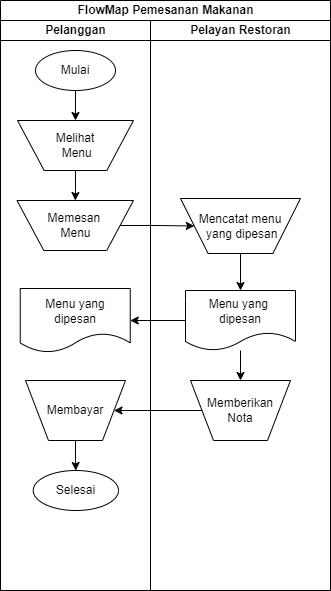

The diagram above was exported from draw.io. Its source (the exported page's mxGraphModel, read from the mxfile embedded in the PNG):
<mxGraphModel dx="954" dy="592" grid="1" gridSize="10" guides="1" tooltips="1" connect="1" arrows="1" fold="1" page="1" pageScale="1" pageWidth="850" pageHeight="1100" math="0" shadow="0">
  <root>
    <mxCell id="0" />
    <mxCell id="1" parent="0" />
    <mxCell id="5z_cBDbl1oQ-IEp_dZIW-1" value="FlowMap Pemesanan Makanan" style="swimlane;childLayout=stackLayout;resizeParent=1;resizeParentMax=0;startSize=20;html=1;" vertex="1" parent="1">
      <mxGeometry x="240" y="70" width="330" height="590" as="geometry" />
    </mxCell>
    <mxCell id="5z_cBDbl1oQ-IEp_dZIW-2" value="Pelanggan" style="swimlane;startSize=20;html=1;" vertex="1" parent="5z_cBDbl1oQ-IEp_dZIW-1">
      <mxGeometry y="20" width="150" height="570" as="geometry" />
    </mxCell>
    <mxCell id="5z_cBDbl1oQ-IEp_dZIW-20" style="edgeStyle=orthogonalEdgeStyle;rounded=0;orthogonalLoop=1;jettySize=auto;html=1;entryX=0.5;entryY=0;entryDx=0;entryDy=0;" edge="1" parent="5z_cBDbl1oQ-IEp_dZIW-2" source="5z_cBDbl1oQ-IEp_dZIW-5" target="5z_cBDbl1oQ-IEp_dZIW-18">
      <mxGeometry relative="1" as="geometry" />
    </mxCell>
    <mxCell id="5z_cBDbl1oQ-IEp_dZIW-5" value="Mulai" style="ellipse;whiteSpace=wrap;html=1;" vertex="1" parent="5z_cBDbl1oQ-IEp_dZIW-2">
      <mxGeometry x="35" y="30" width="80" height="40" as="geometry" />
    </mxCell>
    <mxCell id="5z_cBDbl1oQ-IEp_dZIW-22" value="" style="edgeStyle=orthogonalEdgeStyle;rounded=0;orthogonalLoop=1;jettySize=auto;html=1;" edge="1" parent="5z_cBDbl1oQ-IEp_dZIW-2" source="5z_cBDbl1oQ-IEp_dZIW-18" target="5z_cBDbl1oQ-IEp_dZIW-21">
      <mxGeometry relative="1" as="geometry" />
    </mxCell>
    <mxCell id="5z_cBDbl1oQ-IEp_dZIW-18" value="Melihat&lt;div&gt;&amp;nbsp;Menu&lt;/div&gt;" style="verticalLabelPosition=middle;verticalAlign=middle;html=1;shape=trapezoid;perimeter=trapezoidPerimeter;whiteSpace=wrap;size=0.23;arcSize=10;flipV=1;labelPosition=center;align=center;" vertex="1" parent="5z_cBDbl1oQ-IEp_dZIW-2">
      <mxGeometry x="17" y="100" width="116" height="50" as="geometry" />
    </mxCell>
    <mxCell id="5z_cBDbl1oQ-IEp_dZIW-21" value="Memesan&amp;nbsp;&lt;div&gt;Menu&lt;/div&gt;" style="verticalLabelPosition=middle;verticalAlign=middle;html=1;shape=trapezoid;perimeter=trapezoidPerimeter;whiteSpace=wrap;size=0.23;arcSize=10;flipV=1;labelPosition=center;align=center;" vertex="1" parent="5z_cBDbl1oQ-IEp_dZIW-2">
      <mxGeometry x="16.5" y="180" width="116.5" height="50" as="geometry" />
    </mxCell>
    <mxCell id="5z_cBDbl1oQ-IEp_dZIW-31" value="Menu yang&lt;div&gt;dipesan&lt;/div&gt;" style="shape=document;whiteSpace=wrap;html=1;boundedLbl=1;" vertex="1" parent="5z_cBDbl1oQ-IEp_dZIW-2">
      <mxGeometry x="19.75" y="268" width="110" height="64" as="geometry" />
    </mxCell>
    <mxCell id="5z_cBDbl1oQ-IEp_dZIW-58" value="" style="edgeStyle=orthogonalEdgeStyle;rounded=0;orthogonalLoop=1;jettySize=auto;html=1;" edge="1" parent="5z_cBDbl1oQ-IEp_dZIW-2" source="5z_cBDbl1oQ-IEp_dZIW-55" target="5z_cBDbl1oQ-IEp_dZIW-57">
      <mxGeometry relative="1" as="geometry" />
    </mxCell>
    <mxCell id="5z_cBDbl1oQ-IEp_dZIW-55" value="Membayar" style="verticalLabelPosition=middle;verticalAlign=middle;html=1;shape=trapezoid;perimeter=trapezoidPerimeter;whiteSpace=wrap;size=0.23;arcSize=10;flipV=1;labelPosition=center;align=center;" vertex="1" parent="5z_cBDbl1oQ-IEp_dZIW-2">
      <mxGeometry x="25" y="360" width="100" height="60" as="geometry" />
    </mxCell>
    <mxCell id="5z_cBDbl1oQ-IEp_dZIW-57" value="Selesai" style="ellipse;whiteSpace=wrap;html=1;arcSize=10;" vertex="1" parent="5z_cBDbl1oQ-IEp_dZIW-2">
      <mxGeometry x="32.75" y="450" width="85.25" height="40" as="geometry" />
    </mxCell>
    <mxCell id="5z_cBDbl1oQ-IEp_dZIW-3" value="Pelayan Restoran" style="swimlane;startSize=20;html=1;" vertex="1" parent="5z_cBDbl1oQ-IEp_dZIW-1">
      <mxGeometry x="150" y="20" width="180" height="570" as="geometry" />
    </mxCell>
    <mxCell id="5z_cBDbl1oQ-IEp_dZIW-30" style="edgeStyle=orthogonalEdgeStyle;rounded=0;orthogonalLoop=1;jettySize=auto;html=1;entryX=0.5;entryY=0;entryDx=0;entryDy=0;" edge="1" parent="5z_cBDbl1oQ-IEp_dZIW-3" source="5z_cBDbl1oQ-IEp_dZIW-23" target="5z_cBDbl1oQ-IEp_dZIW-29">
      <mxGeometry relative="1" as="geometry" />
    </mxCell>
    <mxCell id="5z_cBDbl1oQ-IEp_dZIW-23" value="Mencatat menu&lt;div&gt;&amp;nbsp;yang dipesan&lt;/div&gt;" style="verticalLabelPosition=middle;verticalAlign=middle;html=1;shape=trapezoid;perimeter=trapezoidPerimeter;whiteSpace=wrap;size=0.23;arcSize=10;flipV=1;labelPosition=center;align=center;" vertex="1" parent="5z_cBDbl1oQ-IEp_dZIW-3">
      <mxGeometry x="30" y="178" width="120" height="55" as="geometry" />
    </mxCell>
    <mxCell id="5z_cBDbl1oQ-IEp_dZIW-54" style="edgeStyle=orthogonalEdgeStyle;rounded=0;orthogonalLoop=1;jettySize=auto;html=1;entryX=0.5;entryY=0;entryDx=0;entryDy=0;" edge="1" parent="5z_cBDbl1oQ-IEp_dZIW-3" source="5z_cBDbl1oQ-IEp_dZIW-29" target="5z_cBDbl1oQ-IEp_dZIW-53">
      <mxGeometry relative="1" as="geometry" />
    </mxCell>
    <mxCell id="5z_cBDbl1oQ-IEp_dZIW-29" value="Menu yang&amp;nbsp;&lt;div&gt;dipesan&lt;/div&gt;" style="shape=document;whiteSpace=wrap;html=1;boundedLbl=1;" vertex="1" parent="5z_cBDbl1oQ-IEp_dZIW-3">
      <mxGeometry x="35" y="270" width="110" height="60" as="geometry" />
    </mxCell>
    <mxCell id="5z_cBDbl1oQ-IEp_dZIW-53" value="Memberikan&lt;div&gt;Nota&lt;/div&gt;" style="verticalLabelPosition=middle;verticalAlign=middle;html=1;shape=trapezoid;perimeter=trapezoidPerimeter;whiteSpace=wrap;size=0.23;arcSize=10;flipV=1;labelPosition=center;align=center;" vertex="1" parent="5z_cBDbl1oQ-IEp_dZIW-3">
      <mxGeometry x="40" y="360" width="100" height="60" as="geometry" />
    </mxCell>
    <mxCell id="5z_cBDbl1oQ-IEp_dZIW-24" value="" style="edgeStyle=orthogonalEdgeStyle;rounded=0;orthogonalLoop=1;jettySize=auto;html=1;" edge="1" parent="5z_cBDbl1oQ-IEp_dZIW-1" source="5z_cBDbl1oQ-IEp_dZIW-21" target="5z_cBDbl1oQ-IEp_dZIW-23">
      <mxGeometry relative="1" as="geometry" />
    </mxCell>
    <mxCell id="5z_cBDbl1oQ-IEp_dZIW-32" value="" style="edgeStyle=orthogonalEdgeStyle;rounded=0;orthogonalLoop=1;jettySize=auto;html=1;" edge="1" parent="5z_cBDbl1oQ-IEp_dZIW-1" source="5z_cBDbl1oQ-IEp_dZIW-29" target="5z_cBDbl1oQ-IEp_dZIW-31">
      <mxGeometry relative="1" as="geometry" />
    </mxCell>
    <mxCell id="5z_cBDbl1oQ-IEp_dZIW-56" value="" style="edgeStyle=orthogonalEdgeStyle;rounded=0;orthogonalLoop=1;jettySize=auto;html=1;" edge="1" parent="5z_cBDbl1oQ-IEp_dZIW-1" source="5z_cBDbl1oQ-IEp_dZIW-53" target="5z_cBDbl1oQ-IEp_dZIW-55">
      <mxGeometry relative="1" as="geometry" />
    </mxCell>
  </root>
</mxGraphModel>